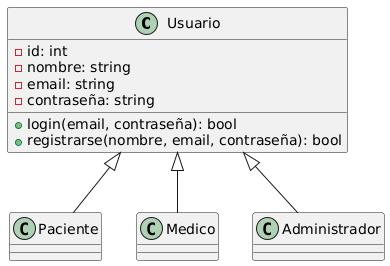

The diagram above was rendered by PlantUML. Its source (embedded in the PNG):
@startuml
class Usuario {
  - id: int
  - nombre: string
  - email: string
  - contraseña: string
  + login(email, contraseña): bool
  + registrarse(nombre, email, contraseña): bool
}

Usuario <|-- Paciente
Usuario <|-- Medico
Usuario <|-- Administrador
@enduml